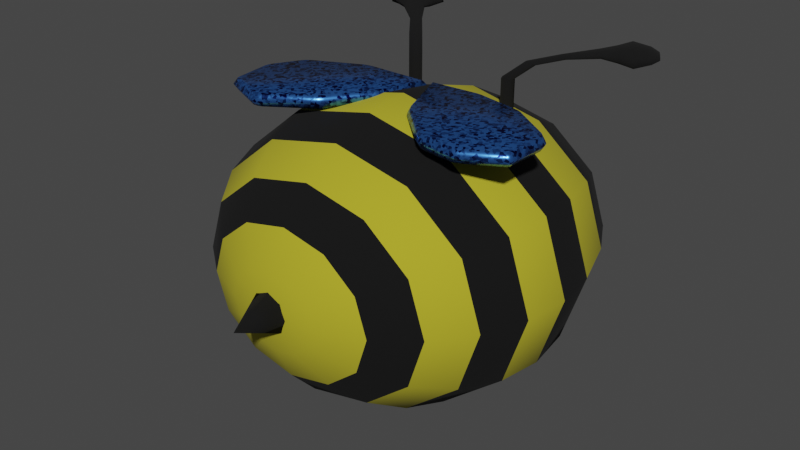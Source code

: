 # Source: Hector_the_Bee.blend  (saved by Blender 3.2.14; exported with 4.5.12 LTS)
import bpy
from mathutils import Matrix  # noqa: F401  (used for matrix-valued properties, if any)

bpy.ops.wm.read_factory_settings(use_empty=True)
scene = bpy.context.scene
scene.name = 'Scene'

# ---- collections
col_collection = bpy.data.collections.new('Collection'); scene.collection.children.link(col_collection)

# ---- materials (node trees are filled in below, after node groups)
mat_yellow = bpy.data.materials.new('Yellow')
mat_yellow.use_transparent_shadow = False
mat_black = bpy.data.materials.new('Black')
mat_black.use_transparent_shadow = False
mat_wings = bpy.data.materials.new('wings')
mat_wings.use_transparent_shadow = False

# ---- material node trees
mat_yellow.use_nodes = True; mat_yellow.node_tree.nodes.clear()
_N = mat_yellow.node_tree.nodes; _L = mat_yellow.node_tree.links
n0 = _N.new('ShaderNodeBsdfPrincipled'); n0.name = 'Principled BSDF'; n0.location = (10, 300)
n0.distribution = 'GGX'
n0.subsurface_method = 'RANDOM_WALK_SKIN'
n0.inputs[0].default_value = (0.4478, 0.3999, 0.01614, 1.0)
n0.inputs[2].default_value = 0.9636
n0.inputs[3].default_value = 1.45
n0.inputs[27].default_value = (0.0, 0.0, 0.0, 1.0)
n0.inputs[28].default_value = 1.0
n1 = _N.new('ShaderNodeOutputMaterial'); n1.name = 'Material Output'; n1.location = (300, 300)
_L.new(n0.outputs[0], n1.inputs[0])
n1.is_active_output = True
mat_black.use_nodes = True; mat_black.node_tree.nodes.clear()
_N = mat_black.node_tree.nodes; _L = mat_black.node_tree.links
n0 = _N.new('ShaderNodeBsdfPrincipled'); n0.name = 'Principled BSDF'; n0.location = (10, 300)
n0.distribution = 'GGX'
n0.subsurface_method = 'RANDOM_WALK_SKIN'
n0.inputs[0].default_value = (0.0, 0.0, 0.0, 1.0)
n0.inputs[2].default_value = 0.9636
n0.inputs[3].default_value = 1.45
n0.inputs[27].default_value = (0.0, 0.0, 0.0, 1.0)
n0.inputs[28].default_value = 1.0
n1 = _N.new('ShaderNodeOutputMaterial'); n1.name = 'Material Output'; n1.location = (300, 300)
_L.new(n0.outputs[0], n1.inputs[0])
n1.is_active_output = True
mat_wings.use_nodes = True; mat_wings.node_tree.nodes.clear()
_N = mat_wings.node_tree.nodes; _L = mat_wings.node_tree.links
n0 = _N.new('ShaderNodeBsdfPrincipled'); n0.name = 'Principled BSDF'; n0.location = (10, 300)
n0.distribution = 'GGX'
n0.subsurface_method = 'RANDOM_WALK_SKIN'
n0.inputs[1].default_value = 0.9091
n0.inputs[2].default_value = 0.2682
n0.inputs[3].default_value = 1.45
n0.inputs[27].default_value = (0.0, 0.0, 0.0, 1.0)
n0.inputs[28].default_value = 1.0
n1 = _N.new('ShaderNodeOutputMaterial'); n1.name = 'Material Output'; n1.location = (300, 300)
n2 = _N.new('ShaderNodeTexVoronoi'); n2.name = 'Voronoi Texture'; n2.location = (-565, 194)
n2.inputs[2].default_value = 83.0
n3 = _N.new('ShaderNodeMapping'); n3.name = 'Mapping'; n3.location = (-855, 213)
n3.width = 240
n4 = _N.new('ShaderNodeTexCoord'); n4.name = 'Texture Coordinate'; n4.location = (-1065, 196)
n5 = _N.new('ShaderNodeValToRGB'); n5.name = 'ColorRamp'; n5.location = (-318, 179)
while len(n5.color_ramp.elements) > 1: n5.color_ramp.elements.remove(n5.color_ramp.elements[-1])
n5.color_ramp.elements[0].position = 0.1955; n5.color_ramp.elements[0].color = (0.002353, 0.003941, 0.0893, 1.0)
_e = n5.color_ramp.elements.new(0.6136); _e.color = (0.07935, 0.3134, 1.0, 1.0)
_L.new(n0.outputs[0], n1.inputs[0])
_L.new(n3.outputs[0], n2.inputs[0])
_L.new(n4.outputs[3], n3.inputs[0])
_L.new(n2.outputs[1], n5.inputs[0])
_L.new(n5.outputs[0], n0.inputs[0])
n1.is_active_output = True

# ---- world
world_world = bpy.data.worlds.new('World'); scene.world = world_world
world_world.use_nodes = True; world_world.node_tree.nodes.clear()
_N = world_world.node_tree.nodes; _L = world_world.node_tree.links
n0 = _N.new('ShaderNodeOutputWorld'); n0.name = 'World Output'; n0.location = (300, 300)
n1 = _N.new('ShaderNodeBackground'); n1.name = 'Background'; n1.location = (10, 300)
n1.inputs[0].default_value = (0.05088, 0.05088, 0.05088, 1.0)
_L.new(n1.outputs[0], n0.inputs[0])
n0.is_active_output = True
world_world.color = (0.05088, 0.05088, 0.05088)
world_world.use_sun_shadow = False
world_world.sun_shadow_jitter_overblur = 0.0

# ---- meshes
me_sphere = bpy.data.meshes.new('Sphere')
me_sphere.from_pydata([(0.03204, -0.6088, 0.3141), (0.03204, -0.3271, 0.544), (0.03204, -0.1415, 0.6068), (0.03204, 0.05767, 0.6282), (0.03204, 0.2569, 0.6068), (0.03669, 0.4996, 0.5358), (0.05127, 0.801, 0.3141), (0.05127, 0.8779, 0.1626), (0.1316, -0.6857, 0.1408), (0.2244, -0.6088, 0.272), (0.3041, -0.4865, 0.3847), (0.3653, -0.3271, 0.4711), (0.4037, -0.1415, 0.5255), (0.4168, 0.05767, 0.544), (0.4037, 0.2569, 0.5255), (0.3649, 0.4996, 0.464), (0.3233, 0.6787, 0.3847), (0.2437, 0.801, 0.272), (0.1509, 0.8779, 0.1408), (0.2045, -0.6857, 0.08129), (0.3653, -0.6088, 0.157), (0.5033, -0.4865, 0.2221), (0.6092, -0.3271, 0.272), (0.6758, -0.1415, 0.3034), (0.6985, 0.05767, 0.3141), (0.6758, 0.2569, 0.3034), (0.6052, 0.4996, 0.2679), (0.5225, 0.6787, 0.2221), (0.3845, 0.801, 0.157), (0.2238, 0.8779, 0.08129), (0.2312, -0.6857, -8.526e-08), (0.4168, -0.6088, -7.254e-08), (0.5762, -0.4865, -6.719e-08), (0.6985, -0.3271, -6.023e-08), (0.7754, -0.1415, -5.211e-08), (0.8016, 0.05767, -6.213e-08), (0.7754, 0.2569, -3.47e-08), (0.6931, 0.4996, -2.467e-08), (0.5954, 0.6787, -1.9e-08), (0.4361, 0.801, -2.302e-08), (0.2504, 0.8779, -2.902e-08), (0.2045, -0.6857, -0.08129), (0.3653, -0.6088, -0.157), (0.5033, -0.4865, -0.2221), (0.6092, -0.3271, -0.272), (0.6758, -0.1415, -0.3034), (0.6985, 0.05767, -0.3141), (0.6758, 0.2569, -0.3034), (0.6052, 0.4996, -0.2679), (0.5225, 0.6787, -0.2221), (0.3845, 0.801, -0.157), (0.2238, 0.8779, -0.08129), (0.1316, -0.6857, -0.1408), (0.2244, -0.6088, -0.272), (0.3041, -0.4865, -0.3847), (0.3653, -0.3271, -0.4711), (0.4037, -0.1415, -0.5255), (0.4168, 0.05767, -0.544), (0.4037, 0.2569, -0.5255), (0.3649, 0.4996, -0.464), (0.3233, 0.6787, -0.3847), (0.2437, 0.801, -0.272), (0.1509, 0.8779, -0.1408), (0.03204, -0.6857, -0.1626), (0.03204, -0.6088, -0.3141), (0.03204, -0.4865, -0.4442), (0.03204, -0.3271, -0.544), (0.03204, -0.1415, -0.6068), (0.03204, 0.05767, -0.6282), (0.03204, 0.2569, -0.6068), (0.03669, 0.4996, -0.5358), (0.05127, 0.6787, -0.4442), (0.05127, 0.801, -0.3141), (0.05127, 0.8779, -0.1626), (-0.06755, -0.6857, -0.1408), (-0.1604, -0.6088, -0.272), (-0.24, -0.4865, -0.3847), (-0.3012, -0.3271, -0.4711), (-0.3396, -0.1415, -0.5255), (-0.3527, 0.05767, -0.544), (-0.3396, 0.2569, -0.5255), (-0.2915, 0.4996, -0.464), (-0.2208, 0.6787, -0.3847), (-0.1411, 0.801, -0.272), (-0.04832, 0.8779, -0.1408), (0.03204, -0.7119, -1.146e-07), (-0.1405, -0.6857, -0.08129), (-0.3012, -0.6088, -0.157), (-0.4392, -0.4865, -0.2221), (-0.5451, -0.3271, -0.272), (-0.6117, -0.1415, -0.3034), (-0.6344, 0.05767, -0.3141), (-0.6117, 0.2569, -0.3034), (-0.5318, 0.4996, -0.2679), (-0.42, 0.6787, -0.2221), (-0.282, 0.801, -0.157), (-0.1212, 0.8779, -0.08129), (-0.1671, -0.6857, -8.526e-08), (-0.3527, -0.6088, -8.19e-08), (-0.5121, -0.4865, -2.975e-08), (-0.6344, -0.3271, -4.15e-08), (-0.7113, -0.1415, -3.339e-08), (-0.7375, 0.05767, -4.341e-08), (-0.7113, 0.2569, -1.598e-08), (-0.6197, 0.4996, -8.698e-10), (-0.4929, 0.6787, 1.844e-08), (-0.3335, 0.801, 5.064e-09), (-0.1479, 0.8779, -1.03e-08), (-0.1405, -0.6857, 0.08129), (-0.3012, -0.6088, 0.157), (-0.4392, -0.4865, 0.2221), (-0.5451, -0.3271, 0.272), (-0.6117, -0.1415, 0.3034), (-0.6344, 0.05767, 0.3141), (-0.6117, 0.2569, 0.3034), (-0.5318, 0.4996, 0.2679), (-0.42, 0.6787, 0.2221), (-0.282, 0.801, 0.157), (-0.1212, 0.8779, 0.08129), (-0.06755, -0.6857, 0.1408), (-0.1604, -0.6088, 0.272), (-0.24, -0.4865, 0.3847), (-0.3012, -0.3271, 0.4711), (-0.3396, -0.1415, 0.5255), (-0.3527, 0.05767, 0.544), (-0.3396, 0.2569, 0.5255), (-0.2915, 0.4996, 0.464), (-0.2208, 0.6787, 0.3847), (-0.1411, 0.801, 0.272), (-0.04832, 0.8779, 0.1408), (0.05127, 0.9041, -1.927e-08), (0.03204, -0.6857, 0.1626), (0.03204, -0.4865, 0.4442), (0.05127, 0.6787, 0.4442)], [], [(2, 1, 11, 12), (130, 7, 18), (0, 131, 8, 9), (133, 5, 15, 16), (3, 2, 12, 13), (132, 0, 9, 10), (6, 133, 16, 17), (4, 3, 13, 14), (1, 132, 10, 11), (7, 6, 17, 18), (131, 85, 8), (5, 4, 14, 15), (10, 9, 20, 21), (17, 16, 27, 28), (14, 13, 24, 25), (11, 10, 21, 22), (18, 17, 28, 29), (8, 85, 19), (15, 14, 25, 26), (12, 11, 22, 23), (130, 18, 29), (9, 8, 19, 20), (16, 15, 26, 27), (13, 12, 23, 24), (130, 29, 40), (20, 19, 30, 31), (27, 26, 37, 38), (24, 23, 34, 35), (21, 20, 31, 32), (28, 27, 38, 39), (25, 24, 35, 36), (22, 21, 32, 33), (29, 28, 39, 40), (19, 85, 30), (26, 25, 36, 37), (23, 22, 33, 34), (33, 32, 43, 44), (40, 39, 50, 51), (30, 85, 41), (37, 36, 47, 48), (34, 33, 44, 45), (130, 40, 51), (31, 30, 41, 42), (38, 37, 48, 49), (35, 34, 45, 46), (32, 31, 42, 43), (39, 38, 49, 50), (36, 35, 46, 47), (43, 42, 53, 54), (50, 49, 60, 61), (47, 46, 57, 58), (44, 43, 54, 55), (51, 50, 61, 62), (41, 85, 52), (48, 47, 58, 59), (45, 44, 55, 56), (130, 51, 62), (42, 41, 52, 53), (49, 48, 59, 60), (46, 45, 56, 57), (56, 55, 66, 67), (130, 62, 73), (53, 52, 63, 64), (60, 59, 70, 71), (57, 56, 67, 68), (54, 53, 64, 65), (61, 60, 71, 72), (58, 57, 68, 69), (55, 54, 65, 66), (62, 61, 72, 73), (52, 85, 63), (59, 58, 69, 70), (66, 65, 76, 77), (73, 72, 83, 84), (63, 85, 74), (70, 69, 80, 81), (67, 66, 77, 78), (130, 73, 84), (64, 63, 74, 75), (71, 70, 81, 82), (68, 67, 78, 79), (65, 64, 75, 76), (72, 71, 82, 83), (69, 68, 79, 80), (79, 78, 90, 91), (76, 75, 87, 88), (83, 82, 94, 95), (80, 79, 91, 92), (77, 76, 88, 89), (84, 83, 95, 96), (74, 85, 86), (81, 80, 92, 93), (78, 77, 89, 90), (130, 84, 96), (75, 74, 86, 87), (82, 81, 93, 94), (90, 89, 100, 101), (130, 96, 107), (87, 86, 97, 98), (94, 93, 104, 105), (91, 90, 101, 102), (88, 87, 98, 99), (95, 94, 105, 106), (92, 91, 102, 103), (89, 88, 99, 100), (96, 95, 106, 107), (86, 85, 97), (93, 92, 103, 104), (103, 102, 113, 114), (100, 99, 110, 111), (107, 106, 117, 118), (97, 85, 108), (104, 103, 114, 115), (101, 100, 111, 112), (130, 107, 118), (98, 97, 108, 109), (105, 104, 115, 116), (102, 101, 112, 113), (99, 98, 109, 110), (106, 105, 116, 117), (113, 112, 123, 124), (110, 109, 120, 121), (117, 116, 127, 128), (114, 113, 124, 125), (111, 110, 121, 122), (118, 117, 128, 129), (108, 85, 119), (115, 114, 125, 126), (112, 111, 122, 123), (130, 118, 129), (109, 108, 119, 120), (116, 115, 126, 127), (126, 125, 4, 5), (123, 122, 1, 2), (130, 129, 7), (120, 119, 131, 0), (127, 126, 5, 133), (124, 123, 2, 3), (121, 120, 0, 132), (128, 127, 133, 6), (125, 124, 3, 4), (122, 121, 132, 1), (129, 128, 6, 7), (119, 85, 131)])
me_sphere.polygons.foreach_set('use_smooth', [True] * 144)
me_sphere.polygons.foreach_set('material_index', [1, 0, 0, 1, 0, 1, 0, 1, 0, 0, 0, 0, 1, 0, 1, 0, 0, 0, 0, 1, 0, 0, 1, 0, 0, 0, 1, 0, 1, 0, 1, 0, 0, 0, 0, 1, 0, 0, 0, 0, 1, 0, 0, 1, 0, 1, 0, 1, 1, 0, 1, 0, 0, 0, 0, 1, 0, 0, 1, 0, 1, 0, 0, 1, 0, 1, 0, 1, 0, 0, 0, 0, 0, 0, 0, 0, 1, 0, 0, 1, 0, 1, 0, 1, 0, 1, 0, 1, 0, 0, 0, 0, 1, 0, 0, 1, 1, 0, 0, 1, 0, 1, 0, 1, 0, 0, 0, 0, 1, 0, 0, 0, 0, 1, 0, 0, 1, 0, 1, 0, 0, 1, 0, 1, 0, 0, 0, 0, 1, 0, 0, 1, 0, 1, 0, 0, 1, 0, 1, 0, 1, 0, 0, 0])
_uv = me_sphere.uv_layers.new(name='UVMap')
_uv.uv.foreach_set('vector', [0.75, 0.5833, 0.75, 0.6667, 0.6667, 0.6667, 0.6667, 0.5833, 0.7083, 0.0, 0.75, 0.08333, 0.6667, 0.08333, 0.75, 0.8333, 0.75, 0.9167, 0.6667, 0.9167, 0.6667, 0.8333, 0.75, 0.25, 0.75, 0.3132, 0.6667, 0.3132, 0.6667, 0.25, 0.75, 0.5, 0.75, 0.5833, 0.6667, 0.5833, 0.6667, 0.5, 0.75, 0.75, 0.75, 0.8333, 0.6667, 0.8333, 0.6667, 0.75, 0.75, 0.1667, 0.75, 0.25, 0.6667, 0.25, 0.6667, 0.1667, 0.75, 0.4167, 0.75, 0.5, 0.6667, 0.5, 0.6667, 0.4167, 0.75, 0.6667, 0.75, 0.75, 0.6667, 0.75, 0.6667, 0.6667, 0.75, 0.08333, 0.75, 0.1667, 0.6667, 0.1667, 0.6667, 0.08333, 0.75, 0.9167, 0.7083, 1.0, 0.6667, 0.9167, 0.75, 0.3132, 0.75, 0.4167, 0.6667, 0.4167, 0.6667, 0.3132, 0.6667, 0.75, 0.6667, 0.8333, 0.5833, 0.8333, 0.5833, 0.75, 0.6667, 0.1667, 0.6667, 0.25, 0.5833, 0.25, 0.5833, 0.1667, 0.6667, 0.4167, 0.6667, 0.5, 0.5833, 0.5, 0.5833, 0.4167, 0.6667, 0.6667, 0.6667, 0.75, 0.5833, 0.75, 0.5833, 0.6667, 0.6667, 0.08333, 0.6667, 0.1667, 0.5833, 0.1667, 0.5833, 0.08333, 0.6667, 0.9167, 0.625, 1.0, 0.5833, 0.9167, 0.6667, 0.3132, 0.6667, 0.4167, 0.5833, 0.4167, 0.5833, 0.3132, 0.6667, 0.5833, 0.6667, 0.6667, 0.5833, 0.6667, 0.5833, 0.5833, 0.625, 0.0, 0.6667, 0.08333, 0.5833, 0.08333, 0.6667, 0.8333, 0.6667, 0.9167, 0.5833, 0.9167, 0.5833, 0.8333, 0.6667, 0.25, 0.6667, 0.3132, 0.5833, 0.3132, 0.5833, 0.25, 0.6667, 0.5, 0.6667, 0.5833, 0.5833, 0.5833, 0.5833, 0.5, 0.5417, 0.0, 0.5833, 0.08333, 0.5, 0.08333, 0.5833, 0.8333, 0.5833, 0.9167, 0.5, 0.9167, 0.5, 0.8333, 0.5833, 0.25, 0.5833, 0.3132, 0.5, 0.3132, 0.5, 0.25, 0.5833, 0.5, 0.5833, 0.5833, 0.5, 0.5833, 0.5, 0.5, 0.5833, 0.75, 0.5833, 0.8333, 0.5, 0.8333, 0.5, 0.75, 0.5833, 0.1667, 0.5833, 0.25, 0.5, 0.25, 0.5, 0.1667, 0.5833, 0.4167, 0.5833, 0.5, 0.5, 0.5, 0.5, 0.4167, 0.5833, 0.6667, 0.5833, 0.75, 0.5, 0.75, 0.5, 0.6667, 0.5833, 0.08333, 0.5833, 0.1667, 0.5, 0.1667, 0.5, 0.08333, 0.5833, 0.9167, 0.5417, 1.0, 0.5, 0.9167, 0.5833, 0.3132, 0.5833, 0.4167, 0.5, 0.4167, 0.5, 0.3132, 0.5833, 0.5833, 0.5833, 0.6667, 0.5, 0.6667, 0.5, 0.5833, 0.5, 0.6667, 0.5, 0.75, 0.4167, 0.75, 0.4167, 0.6667, 0.5, 0.08333, 0.5, 0.1667, 0.4167, 0.1667, 0.4167, 0.08333, 0.5, 0.9167, 0.4583, 1.0, 0.4167, 0.9167, 0.5, 0.3132, 0.5, 0.4167, 0.4167, 0.4167, 0.4167, 0.3132, 0.5, 0.5833, 0.5, 0.6667, 0.4167, 0.6667, 0.4167, 0.5833, 0.4583, 0.0, 0.5, 0.08333, 0.4167, 0.08333, 0.5, 0.8333, 0.5, 0.9167, 0.4167, 0.9167, 0.4167, 0.8333, 0.5, 0.25, 0.5, 0.3132, 0.4167, 0.3132, 0.4167, 0.25, 0.5, 0.5, 0.5, 0.5833, 0.4167, 0.5833, 0.4167, 0.5, 0.5, 0.75, 0.5, 0.8333, 0.4167, 0.8333, 0.4167, 0.75, 0.5, 0.1667, 0.5, 0.25, 0.4167, 0.25, 0.4167, 0.1667, 0.5, 0.4167, 0.5, 0.5, 0.4167, 0.5, 0.4167, 0.4167, 0.4167, 0.75, 0.4167, 0.8333, 0.3333, 0.8333, 0.3333, 0.75, 0.4167, 0.1667, 0.4167, 0.25, 0.3333, 0.25, 0.3333, 0.1667, 0.4167, 0.4167, 0.4167, 0.5, 0.3333, 0.5, 0.3333, 0.4167, 0.4167, 0.6667, 0.4167, 0.75, 0.3333, 0.75, 0.3333, 0.6667, 0.4167, 0.08333, 0.4167, 0.1667, 0.3333, 0.1667, 0.3333, 0.08333, 0.4167, 0.9167, 0.375, 1.0, 0.3333, 0.9167, 0.4167, 0.3132, 0.4167, 0.4167, 0.3333, 0.4167, 0.3333, 0.3132, 0.4167, 0.5833, 0.4167, 0.6667, 0.3333, 0.6667, 0.3333, 0.5833, 0.375, 0.0, 0.4167, 0.08333, 0.3333, 0.08333, 0.4167, 0.8333, 0.4167, 0.9167, 0.3333, 0.9167, 0.3333, 0.8333, 0.4167, 0.25, 0.4167, 0.3132, 0.3333, 0.3132, 0.3333, 0.25, 0.4167, 0.5, 0.4167, 0.5833, 0.3333, 0.5833, 0.3333, 0.5, 0.3333, 0.5833, 0.3333, 0.6667, 0.25, 0.6667, 0.25, 0.5833, 0.2917, 0.0, 0.3333, 0.08333, 0.25, 0.08333, 0.3333, 0.8333, 0.3333, 0.9167, 0.25, 0.9167, 0.25, 0.8333, 0.3333, 0.25, 0.3333, 0.3132, 0.25, 0.3132, 0.25, 0.25, 0.3333, 0.5, 0.3333, 0.5833, 0.25, 0.5833, 0.25, 0.5, 0.3333, 0.75, 0.3333, 0.8333, 0.25, 0.8333, 0.25, 0.75, 0.3333, 0.1667, 0.3333, 0.25, 0.25, 0.25, 0.25, 0.1667, 0.3333, 0.4167, 0.3333, 0.5, 0.25, 0.5, 0.25, 0.4167, 0.3333, 0.6667, 0.3333, 0.75, 0.25, 0.75, 0.25, 0.6667, 0.3333, 0.08333, 0.3333, 0.1667, 0.25, 0.1667, 0.25, 0.08333, 0.3333, 0.9167, 0.2917, 1.0, 0.25, 0.9167, 0.3333, 0.3132, 0.3333, 0.4167, 0.25, 0.4167, 0.25, 0.3132, 0.25, 0.6667, 0.25, 0.75, 0.1667, 0.75, 0.1667, 0.6667, 0.25, 0.08333, 0.25, 0.1667, 0.1667, 0.1667, 0.1667, 0.08333, 0.25, 0.9167, 0.2083, 1.0, 0.1667, 0.9167, 0.25, 0.3132, 0.25, 0.4167, 0.1667, 0.4167, 0.1667, 0.3132, 0.25, 0.5833, 0.25, 0.6667, 0.1667, 0.6667, 0.1667, 0.5833, 0.2083, 0.0, 0.25, 0.08333, 0.1667, 0.08333, 0.25, 0.8333, 0.25, 0.9167, 0.1667, 0.9167, 0.1667, 0.8333, 0.25, 0.25, 0.25, 0.3132, 0.1667, 0.3132, 0.1667, 0.25, 0.25, 0.5, 0.25, 0.5833, 0.1667, 0.5833, 0.1667, 0.5, 0.25, 0.75, 0.25, 0.8333, 0.1667, 0.8333, 0.1667, 0.75, 0.25, 0.1667, 0.25, 0.25, 0.1667, 0.25, 0.1667, 0.1667, 0.25, 0.4167, 0.25, 0.5, 0.1667, 0.5, 0.1667, 0.4167, 0.1667, 0.5, 0.1667, 0.5833, 0.08333, 0.5833, 0.08333, 0.5, 0.1667, 0.75, 0.1667, 0.8333, 0.08333, 0.8333, 0.08333, 0.75, 0.1667, 0.1667, 0.1667, 0.25, 0.08333, 0.25, 0.08333, 0.1667, 0.1667, 0.4167, 0.1667, 0.5, 0.08333, 0.5, 0.08333, 0.4167, 0.1667, 0.6667, 0.1667, 0.75, 0.08333, 0.75, 0.08333, 0.6667, 0.1667, 0.08333, 0.1667, 0.1667, 0.08333, 0.1667, 0.08333, 0.08333, 0.1667, 0.9167, 0.125, 1.0, 0.08333, 0.9167, 0.1667, 0.3132, 0.1667, 0.4167, 0.08333, 0.4167, 0.08333, 0.3132, 0.1667, 0.5833, 0.1667, 0.6667, 0.08333, 0.6667, 0.08333, 0.5833, 0.125, 0.0, 0.1667, 0.08333, 0.08333, 0.08333, 0.1667, 0.8333, 0.1667, 0.9167, 0.08333, 0.9167, 0.08333, 0.8333, 0.1667, 0.25, 0.1667, 0.3132, 0.08333, 0.3132, 0.08333, 0.25, 0.08333, 0.5833, 0.08333, 0.6667, 2.98e-08, 0.6667, 2.98e-08, 0.5833, 0.04167, 0.0, 0.08333, 0.08333, 8.941e-08, 0.08333, 0.08333, 0.8333, 0.08333, 0.9167, 8.941e-08, 0.9167, 2.98e-08, 0.8333, 0.08333, 0.25, 0.08333, 0.3132, 2.259e-08, 0.3132, 0.0, 0.25, 0.08333, 0.5, 0.08333, 0.5833, 2.98e-08, 0.5833, 2.98e-08, 0.5, 0.08333, 0.75, 0.08333, 0.8333, 2.98e-08, 0.8333, 0.0, 0.75, 0.08333, 0.1667, 0.08333, 0.25, 0.0, 0.25, 2.98e-08, 0.1667, 0.08333, 0.4167, 0.08333, 0.5, 2.98e-08, 0.5, 2.98e-08, 0.4167, 0.08333, 0.6667, 0.08333, 0.75, 0.0, 0.75, 2.98e-08, 0.6667, 0.08333, 0.08333, 0.08333, 0.1667, 2.98e-08, 0.1667, 8.941e-08, 0.08333, 0.08333, 0.9167, 0.04167, 1.0, 8.941e-08, 0.9167, 0.08333, 0.3132, 0.08333, 0.4167, 2.98e-08, 0.4167, 2.259e-08, 0.3132, 1.0, 0.4167, 1.0, 0.5, 0.9167, 0.5, 0.9167, 0.4167, 1.0, 0.6667, 1.0, 0.75, 0.9167, 0.75, 0.9167, 0.6667, 1.0, 0.08333, 1.0, 0.1667, 0.9167, 0.1667, 0.9167, 0.08333, 1.0, 0.9167, 0.9583, 1.0, 0.9167, 0.9167, 1.0, 0.3132, 1.0, 0.4167, 0.9167, 0.4167, 0.9167, 0.3132, 1.0, 0.5833, 1.0, 0.6667, 0.9167, 0.6667, 0.9167, 0.5833, 0.9583, 0.0, 1.0, 0.08333, 0.9167, 0.08333, 1.0, 0.8333, 1.0, 0.9167, 0.9167, 0.9167, 0.9167, 0.8333, 1.0, 0.25, 1.0, 0.3132, 0.9167, 0.3132, 0.9167, 0.25, 1.0, 0.5, 1.0, 0.5833, 0.9167, 0.5833, 0.9167, 0.5, 1.0, 0.75, 1.0, 0.8333, 0.9167, 0.8333, 0.9167, 0.75, 1.0, 0.1667, 1.0, 0.25, 0.9167, 0.25, 0.9167, 0.1667, 0.9167, 0.5, 0.9167, 0.5833, 0.8333, 0.5833, 0.8333, 0.5, 0.9167, 0.75, 0.9167, 0.8333, 0.8333, 0.8333, 0.8333, 0.75, 0.9167, 0.1667, 0.9167, 0.25, 0.8333, 0.25, 0.8333, 0.1667, 0.9167, 0.4167, 0.9167, 0.5, 0.8333, 0.5, 0.8333, 0.4167, 0.9167, 0.6667, 0.9167, 0.75, 0.8333, 0.75, 0.8333, 0.6667, 0.9167, 0.08333, 0.9167, 0.1667, 0.8333, 0.1667, 0.8333, 0.08333, 0.9167, 0.9167, 0.875, 1.0, 0.8333, 0.9167, 0.9167, 0.3132, 0.9167, 0.4167, 0.8333, 0.4167, 0.8333, 0.3132, 0.9167, 0.5833, 0.9167, 0.6667, 0.8333, 0.6667, 0.8333, 0.5833, 0.875, 0.0, 0.9167, 0.08333, 0.8333, 0.08333, 0.9167, 0.8333, 0.9167, 0.9167, 0.8333, 0.9167, 0.8333, 0.8333, 0.9167, 0.25, 0.9167, 0.3132, 0.8333, 0.3132, 0.8333, 0.25, 0.8333, 0.3132, 0.8333, 0.4167, 0.75, 0.4167, 0.75, 0.3132, 0.8333, 0.5833, 0.8333, 0.6667, 0.75, 0.6667, 0.75, 0.5833, 0.7917, 0.0, 0.8333, 0.08333, 0.75, 0.08333, 0.8333, 0.8333, 0.8333, 0.9167, 0.75, 0.9167, 0.75, 0.8333, 0.8333, 0.25, 0.8333, 0.3132, 0.75, 0.3132, 0.75, 0.25, 0.8333, 0.5, 0.8333, 0.5833, 0.75, 0.5833, 0.75, 0.5, 0.8333, 0.75, 0.8333, 0.8333, 0.75, 0.8333, 0.75, 0.75, 0.8333, 0.1667, 0.8333, 0.25, 0.75, 0.25, 0.75, 0.1667, 0.8333, 0.4167, 0.8333, 0.5, 0.75, 0.5, 0.75, 0.4167, 0.8333, 0.6667, 0.8333, 0.75, 0.75, 0.75, 0.75, 0.6667, 0.8333, 0.08333, 0.8333, 0.1667, 0.75, 0.1667, 0.75, 0.08333, 0.8333, 0.9167, 0.7917, 1.0, 0.75, 0.9167])
me_sphere.materials.append(mat_yellow)
me_sphere.materials.append(mat_black)
me_sphere.update()
me_cone = bpy.data.meshes.new('Cone')
me_cone.from_pydata([(0.02683, -0.6974, 0.08659), (0.08806, -0.6974, 0.06123), (0.1134, -0.6974, 0.0), (0.08806, -0.6974, -0.06123), (0.02683, -0.6974, -0.08659), (-0.03441, -0.6974, -0.06123), (-0.05977, -0.6974, 4.818e-09), (-0.03441, -0.6974, 0.06123), (0.02683, -0.8706, -3.785e-09)], [], [(0, 8, 1), (1, 8, 2), (2, 8, 3), (3, 8, 4), (4, 8, 5), (5, 8, 6), (0, 1, 2, 3, 4, 5, 6, 7), (6, 8, 7), (7, 8, 0)])
me_cone.polygons.foreach_set('use_smooth', [True] * 9)
_uv = me_cone.uv_layers.new(name='UVMap')
_uv.uv.foreach_set('vector', [0.25, 0.49, 0.25, 0.25, 0.4197, 0.4197, 0.4197, 0.4197, 0.25, 0.25, 0.49, 0.25, 0.49, 0.25, 0.25, 0.25, 0.4197, 0.08029, 0.4197, 0.08029, 0.25, 0.25, 0.25, 0.01, 0.25, 0.01, 0.25, 0.25, 0.08029, 0.08029, 0.08029, 0.08029, 0.25, 0.25, 0.01, 0.25, 0.75, 0.49, 0.9197, 0.4197, 0.99, 0.25, 0.9197, 0.08029, 0.75, 0.01, 0.5803, 0.08029, 0.51, 0.25, 0.5803, 0.4197, 0.01, 0.25, 0.25, 0.25, 0.08029, 0.4197, 0.08029, 0.4197, 0.25, 0.25, 0.25, 0.49])
me_cone.materials.append(mat_black)
me_cone.update()
me_sphere_002 = bpy.data.meshes.new('Sphere.002')
me_sphere_002.from_pydata([(0.2245, 0.7851, 0.3064), (0.2245, 0.7915, 0.2796), (0.2245, 0.7846, 0.2624), (0.2403, 0.7745, 0.3196), (0.252, 0.773, 0.3025), (0.2562, 0.7633, 0.2889), (0.2403, 0.7532, 0.3461), (0.252, 0.7362, 0.3484), (0.2562, 0.7208, 0.3418), (0.2245, 0.7425, 0.3593), (0.2245, 0.7178, 0.3713), (0.2245, 0.6995, 0.3683), (0.2245, 0.7672, 0.3356), (0.2086, 0.7532, 0.3461), (0.197, 0.7362, 0.3484), (0.1927, 0.7208, 0.3418), (0.2086, 0.7745, 0.3196), (0.197, 0.773, 0.3025), (0.1927, 0.7633, 0.2889), (-0.1759, 0.778, 0.3017), (-0.1759, 0.7837, 0.2748), (-0.1759, 0.7763, 0.2578), (-0.16, 0.7677, 0.3152), (-0.1484, 0.7658, 0.2982), (-0.1441, 0.7558, 0.2848), (-0.16, 0.7471, 0.3423), (-0.1484, 0.7302, 0.345), (-0.1441, 0.7146, 0.3389), (-0.1759, 0.7368, 0.3558), (-0.1759, 0.7124, 0.3684), (-0.1759, 0.694, 0.3659), (-0.1759, 0.7608, 0.3314), (-0.1917, 0.7471, 0.3423), (-0.2034, 0.7302, 0.345), (-0.2076, 0.7146, 0.3389), (-0.1917, 0.7677, 0.3152), (-0.2034, 0.7658, 0.2982), (-0.2076, 0.7558, 0.2848)], [], [(2, 1, 4, 5), (0, 12, 3), (1, 0, 3, 4), (5, 4, 7, 8), (3, 12, 6), (4, 3, 6, 7), (6, 12, 9), (7, 6, 9, 10), (8, 7, 10, 11), (10, 9, 13, 14), (11, 10, 14, 15), (9, 12, 13), (14, 13, 16, 17), (15, 14, 17, 18), (13, 12, 16), (17, 16, 0, 1), (18, 17, 1, 2), (16, 12, 0), (21, 20, 23, 24), (19, 31, 22), (20, 19, 22, 23), (24, 23, 26, 27), (22, 31, 25), (23, 22, 25, 26), (25, 31, 28), (26, 25, 28, 29), (27, 26, 29, 30), (29, 28, 32, 33), (30, 29, 33, 34), (28, 31, 32), (33, 32, 35, 36), (34, 33, 36, 37), (32, 31, 35), (36, 35, 19, 20), (37, 36, 20, 21), (35, 31, 19)])
me_sphere_002.polygons.foreach_set('use_smooth', [True] * 36)
_uv = me_sphere_002.uv_layers.new(name='UVMap')
_uv.uv.foreach_set('vector', [0.6667, 0.5, 0.6667, 0.6667, 0.5, 0.6667, 0.5, 0.5, 0.6667, 0.8333, 0.5833, 1.0, 0.5, 0.8333, 0.6667, 0.6667, 0.6667, 0.8333, 0.5, 0.8333, 0.5, 0.6667, 0.5, 0.5, 0.5, 0.6667, 0.3333, 0.6667, 0.3333, 0.5, 0.5, 0.8333, 0.4167, 1.0, 0.3333, 0.8333, 0.5, 0.6667, 0.5, 0.8333, 0.3333, 0.8333, 0.3333, 0.6667, 0.3333, 0.8333, 0.25, 1.0, 0.1667, 0.8333, 0.3333, 0.6667, 0.3333, 0.8333, 0.1667, 0.8333, 0.1667, 0.6667, 0.3333, 0.5, 0.3333, 0.6667, 0.1667, 0.6667, 0.1667, 0.5, 0.1667, 0.6667, 0.1667, 0.8333, 2.98e-08, 0.8333, 0.0, 0.6667, 0.1667, 0.5, 0.1667, 0.6667, 0.0, 0.6667, 0.0, 0.5, 0.1667, 0.8333, 0.08333, 1.0, 2.98e-08, 0.8333, 1.0, 0.6667, 1.0, 0.8333, 0.8333, 0.8333, 0.8333, 0.6667, 1.0, 0.5, 1.0, 0.6667, 0.8333, 0.6667, 0.8333, 0.5, 1.0, 0.8333, 0.9167, 1.0, 0.8333, 0.8333, 0.8333, 0.6667, 0.8333, 0.8333, 0.6667, 0.8333, 0.6667, 0.6667, 0.8333, 0.5, 0.8333, 0.6667, 0.6667, 0.6667, 0.6667, 0.5, 0.8333, 0.8333, 0.75, 1.0, 0.6667, 0.8333, 0.6667, 0.5, 0.6667, 0.6667, 0.5, 0.6667, 0.5, 0.5, 0.6667, 0.8333, 0.5833, 1.0, 0.5, 0.8333, 0.6667, 0.6667, 0.6667, 0.8333, 0.5, 0.8333, 0.5, 0.6667, 0.5, 0.5, 0.5, 0.6667, 0.3333, 0.6667, 0.3333, 0.5, 0.5, 0.8333, 0.4167, 1.0, 0.3333, 0.8333, 0.5, 0.6667, 0.5, 0.8333, 0.3333, 0.8333, 0.3333, 0.6667, 0.3333, 0.8333, 0.25, 1.0, 0.1667, 0.8333, 0.3333, 0.6667, 0.3333, 0.8333, 0.1667, 0.8333, 0.1667, 0.6667, 0.3333, 0.5, 0.3333, 0.6667, 0.1667, 0.6667, 0.1667, 0.5, 0.1667, 0.6667, 0.1667, 0.8333, 2.98e-08, 0.8333, 0.0, 0.6667, 0.1667, 0.5, 0.1667, 0.6667, 0.0, 0.6667, 0.0, 0.5, 0.1667, 0.8333, 0.08333, 1.0, 2.98e-08, 0.8333, 1.0, 0.6667, 1.0, 0.8333, 0.8333, 0.8333, 0.8333, 0.6667, 1.0, 0.5, 1.0, 0.6667, 0.8333, 0.6667, 0.8333, 0.5, 1.0, 0.8333, 0.9167, 1.0, 0.8333, 0.8333, 0.8333, 0.6667, 0.8333, 0.8333, 0.6667, 0.8333, 0.6667, 0.6667, 0.8333, 0.5, 0.8333, 0.6667, 0.6667, 0.6667, 0.6667, 0.5, 0.8333, 0.8333, 0.75, 1.0, 0.6667, 0.8333])
me_sphere_002.materials.append(mat_black)
me_sphere_002.update()
me_circle_002 = bpy.data.meshes.new('Circle.002')
me_circle_002.from_pydata([(-0.4189, -0.285, 0.5666), (-0.2105, -0.1542, 0.5666), (-0.01558, 0.2316, 0.5666), (-0.624, -0.02418, 0.5666), (-0.6024, -0.2118, 0.5666), (-0.5455, 0.1164, 0.5668), (-0.3046, 0.2317, 0.5666), (-0.08659, 0.02607, 0.5666), (-0.4231, -0.3023, 0.593), (-0.202, -0.1631, 0.593), (0.004849, 0.2462, 0.593), (-0.6407, -0.02506, 0.593), (-0.6177, -0.2241, 0.593), (-0.5573, 0.1242, 0.5932), (-0.3018, 0.2466, 0.593), (-0.07039, 0.02817, 0.593), (-0.4189, -0.285, 0.6193), (-0.2105, -0.1542, 0.6193), (-0.01558, 0.2316, 0.6193), (-0.624, -0.02418, 0.6193), (-0.6024, -0.2118, 0.6193), (-0.5455, 0.1164, 0.6196), (-0.3046, 0.2317, 0.6193), (-0.08659, 0.02607, 0.6193), (-0.5229, 0.133, 0.5666), (-0.5332, 0.1416, 0.593), (-0.5229, 0.133, 0.6193), (-0.5626, 0.09456, 0.5666), (-0.5753, 0.1008, 0.593), (-0.5626, 0.09456, 0.6193), (-0.3235, 0.2277, 0.5666), (-0.3218, 0.242, 0.593), (-0.3235, 0.2277, 0.6193), (-0.2857, 0.2357, 0.5666), (-0.2816, 0.2505, 0.593), (-0.2857, 0.2357, 0.6193), (-0.62, -0.009392, 0.5666), (-0.6362, -0.009432, 0.593), (-0.62, -0.009392, 0.6193), (-0.6257, -0.039, 0.5666), (-0.6423, -0.04084, 0.593), (-0.6257, -0.039, 0.6193), (-0.6064, -0.1982, 0.5666), (-0.6218, -0.2097, 0.593), (-0.6064, -0.1982, 0.6193), (-0.5889, -0.2183, 0.5666), (-0.6032, -0.231, 0.593), (-0.5889, -0.2183, 0.6193), (-0.4394, -0.2852, 0.5666), (-0.4447, -0.302, 0.593), (-0.4394, -0.2852, 0.6193), (-0.3986, -0.2788, 0.5666), (-0.4014, -0.2951, 0.593), (-0.3986, -0.2788, 0.6193), (-0.2221, -0.1637, 0.5666), (-0.2142, -0.1731, 0.593), (-0.2221, -0.1637, 0.6193), (-0.2324, -0.1704, 0.5666), (-0.2251, -0.1802, 0.593), (-0.2324, -0.1704, 0.6193), (-0.2421, -0.1767, 0.5666), (-0.2354, -0.1869, 0.593), (-0.2421, -0.1767, 0.6193), (-0.199, -0.139, 0.5666), (-0.1897, -0.1469, 0.593), (-0.199, -0.139, 0.6193), (-0.09396, 0.01334, 0.5666), (-0.07828, 0.01468, 0.593), (-0.09396, 0.01334, 0.6193), (-0.08009, 0.04138, 0.5666), (-0.06357, 0.04442, 0.593), (-0.08009, 0.04138, 0.6193), (0.665, 0.04897, 0.5711), (0.4661, 0.1938, 0.5711), (0.0355, 0.2314, 0.5711), (0.4991, -0.2384, 0.5711), (0.6652, -0.1486, 0.5711), (0.3394, -0.2177, 0.5714), (0.1428, -0.037, 0.5711), (0.2527, 0.2418, 0.5711), (0.6826, 0.05153, 0.5975), (0.4712, 0.2051, 0.5975), (0.01438, 0.2449, 0.5975), (0.5061, -0.2536, 0.5975), (0.6823, -0.1582, 0.5975), (0.3365, -0.2316, 0.5978), (0.128, -0.03991, 0.5975), (0.2447, 0.2561, 0.5975), (0.665, 0.04897, 0.6239), (0.4661, 0.1938, 0.6239), (0.0355, 0.2314, 0.6239), (0.4991, -0.2384, 0.6239), (0.6652, -0.1486, 0.6239), (0.3394, -0.2177, 0.6241), (0.1428, -0.037, 0.6239), (0.2527, 0.2418, 0.6239), (0.3156, -0.203, 0.5711), (0.3114, -0.2158, 0.5975), (0.3156, -0.203, 0.6239), (0.366, -0.2255, 0.5711), (0.3649, -0.2396, 0.5975), (0.366, -0.2255, 0.6239), (0.1536, -0.05304, 0.5711), (0.1396, -0.05675, 0.5975), (0.1536, -0.05304, 0.6239), (0.1321, -0.0209, 0.5711), (0.1168, -0.02265, 0.5975), (0.1321, -0.0209, 0.6239), (0.4839, -0.2401, 0.5711), (0.4899, -0.2552, 0.5975), (0.4839, -0.2401, 0.6239), (0.5135, -0.2345, 0.5711), (0.5214, -0.2492, 0.5975), (0.5135, -0.2345, 0.6239), (0.6541, -0.1574, 0.5711), (0.6705, -0.1674, 0.5975), (0.6541, -0.1574, 0.6239), (0.6662, -0.1336, 0.5711), (0.6834, -0.1422, 0.5975), (0.6662, -0.1336, 0.6239), (0.6728, 0.03002, 0.5711), (0.6903, 0.03136, 0.5975), (0.6728, 0.03002, 0.6239), (0.6517, 0.06546, 0.5711), (0.6679, 0.06895, 0.5975), (0.6517, 0.06546, 0.6239), (0.4792, 0.1866, 0.5711), (0.485, 0.1974, 0.5975), (0.4792, 0.1866, 0.6239), (0.4893, 0.1795, 0.5711), (0.4957, 0.1899, 0.5975), (0.4893, 0.1795, 0.6239), (0.4988, 0.1729, 0.5711), (0.5057, 0.1829, 0.5975), (0.4988, 0.1729, 0.6239), (0.4477, 0.1988, 0.5711), (0.4516, 0.2104, 0.5975), (0.4477, 0.1988, 0.6239), (0.2672, 0.2397, 0.5711), (0.2602, 0.2538, 0.5975), (0.2672, 0.2397, 0.6239), (0.2361, 0.2422, 0.5711), (0.2271, 0.2564, 0.5975), (0.2361, 0.2422, 0.6239)], [], [(1, 54, 57, 60, 51, 0, 48, 45, 4, 42, 39, 3, 36, 27, 5, 24, 30, 6, 33, 2, 69, 7, 66, 63), (25, 13, 21, 26), (42, 4, 12, 43), (66, 7, 15, 67), (24, 5, 13, 25), (48, 0, 8, 49), (33, 6, 14, 34), (54, 1, 9, 55), (69, 2, 10, 70), (36, 3, 11, 37), (17, 65, 68, 23, 71, 18, 35, 22, 32, 26, 21, 29, 38, 19, 41, 44, 20, 47, 50, 16, 53, 62, 59, 56), (49, 8, 16, 50), (34, 14, 22, 35), (55, 9, 17, 56), (70, 10, 18, 71), (37, 11, 19, 38), (43, 12, 20, 44), (67, 15, 23, 68), (30, 24, 25, 31), (31, 25, 26, 32), (13, 28, 29, 21), (5, 27, 28, 13), (14, 31, 32, 22), (6, 30, 31, 14), (10, 34, 35, 18), (2, 33, 34, 10), (28, 37, 38, 29), (27, 36, 37, 28), (11, 40, 41, 19), (3, 39, 40, 11), (40, 43, 44, 41), (39, 42, 43, 40), (12, 46, 47, 20), (4, 45, 46, 12), (46, 49, 50, 47), (45, 48, 49, 46), (8, 52, 53, 16), (0, 51, 52, 8), (58, 55, 56, 59), (57, 54, 55, 58), (60, 57, 58, 61), (61, 58, 59, 62), (52, 61, 62, 53), (51, 60, 61, 52), (9, 64, 65, 17), (1, 63, 64, 9), (64, 67, 68, 65), (63, 66, 67, 64), (15, 70, 71, 23), (7, 69, 70, 15), (73, 126, 129, 132, 123, 72, 120, 117, 76, 114, 111, 75, 108, 99, 77, 96, 102, 78, 105, 74, 141, 79, 138, 135), (97, 85, 93, 98), (114, 76, 84, 115), (138, 79, 87, 139), (96, 77, 85, 97), (120, 72, 80, 121), (105, 78, 86, 106), (126, 73, 81, 127), (141, 74, 82, 142), (108, 75, 83, 109), (89, 137, 140, 95, 143, 90, 107, 94, 104, 98, 93, 101, 110, 91, 113, 116, 92, 119, 122, 88, 125, 134, 131, 128), (121, 80, 88, 122), (106, 86, 94, 107), (127, 81, 89, 128), (142, 82, 90, 143), (109, 83, 91, 110), (115, 84, 92, 116), (139, 87, 95, 140), (102, 96, 97, 103), (103, 97, 98, 104), (85, 100, 101, 93), (77, 99, 100, 85), (86, 103, 104, 94), (78, 102, 103, 86), (82, 106, 107, 90), (74, 105, 106, 82), (100, 109, 110, 101), (99, 108, 109, 100), (83, 112, 113, 91), (75, 111, 112, 83), (112, 115, 116, 113), (111, 114, 115, 112), (84, 118, 119, 92), (76, 117, 118, 84), (118, 121, 122, 119), (117, 120, 121, 118), (80, 124, 125, 88), (72, 123, 124, 80), (130, 127, 128, 131), (129, 126, 127, 130), (132, 129, 130, 133), (133, 130, 131, 134), (124, 133, 134, 125), (123, 132, 133, 124), (81, 136, 137, 89), (73, 135, 136, 81), (136, 139, 140, 137), (135, 138, 139, 136), (87, 142, 143, 95), (79, 141, 142, 87)])
me_circle_002.polygons.foreach_set('use_smooth', [True] * 100)
_uv = me_circle_002.uv_layers.new(name='UVMap')
_uv.uv.foreach_set('vector', [0.0, 0.0, 0.0, 0.0, 0.0, 0.0, 0.0, 0.0, 0.0, 0.0, 0.0, 0.0, 0.0, 0.0, 0.0, 0.0, 0.0, 0.0, 0.0, 0.0, 0.0, 0.0, 0.0, 0.0, 0.0, 0.0, 0.0, 0.0, 0.0, 0.0, 0.0, 0.0, 0.0, 0.0, 0.0, 0.0, 0.0, 0.0, 0.0, 0.0, 0.0, 0.0, 0.0, 0.0, 0.0, 0.0, 0.0, 0.0, 0.0, 0.0, 0.0, 0.0, 0.0, 0.0, 0.0, 0.0, 0.0, 0.0, 0.0, 0.0, 0.0, 0.0, 0.0, 0.0, 0.0, 0.0, 0.0, 0.0, 0.0, 0.0, 0.0, 0.0, 0.0, 0.0, 0.0, 0.0, 0.0, 0.0, 0.0, 0.0, 0.0, 0.0, 0.0, 0.0, 0.0, 0.0, 0.0, 0.0, 0.0, 0.0, 0.0, 0.0, 0.0, 0.0, 0.0, 0.0, 0.0, 0.0, 0.0, 0.0, 0.0, 0.0, 0.0, 0.0, 0.0, 0.0, 0.0, 0.0, 0.0, 0.0, 0.0, 0.0, 0.0, 0.0, 0.0, 0.0, 0.0, 0.0, 0.0, 0.0, 0.0, 0.0, 0.0, 0.0, 0.0, 0.0, 0.0, 0.0, 0.0, 0.0, 0.0, 0.0, 0.0, 0.0, 0.0, 0.0, 0.0, 0.0, 0.0, 0.0, 0.0, 0.0, 0.0, 0.0, 0.0, 0.0, 0.0, 0.0, 0.0, 0.0, 0.0, 0.0, 0.0, 0.0, 0.0, 0.0, 0.0, 0.0, 0.0, 0.0, 0.0, 0.0, 0.0, 0.0, 0.0, 0.0, 0.0, 0.0, 0.0, 0.0, 0.0, 0.0, 0.0, 0.0, 0.0, 0.0, 0.0, 0.0, 0.0, 0.0, 0.0, 0.0, 0.0, 0.0, 0.0, 0.0, 0.0, 0.0, 0.0, 0.0, 0.0, 0.0, 0.0, 0.0, 0.0, 0.0, 0.0, 0.0, 0.0, 0.0, 0.0, 0.0, 0.0, 0.0, 0.0, 0.0, 0.0, 0.0, 0.0, 0.0, 0.0, 0.0, 0.0, 0.0, 0.0, 0.0, 0.0, 0.0, 0.0, 0.0, 0.0, 0.0, 0.0, 0.0, 0.0, 0.0, 0.0, 0.0, 0.0, 0.0, 0.0, 0.0, 0.0, 0.0, 0.0, 0.0, 0.0, 0.0, 0.0, 0.0, 0.0, 0.0, 0.0, 0.0, 0.0, 0.0, 0.0, 0.0, 0.0, 0.0, 0.0, 0.0, 0.0, 0.0, 0.0, 0.0, 0.0, 0.0, 0.0, 0.0, 0.0, 0.0, 0.0, 0.0, 0.0, 0.0, 0.0, 0.0, 0.0, 0.0, 0.0, 0.0, 0.0, 0.0, 0.0, 0.0, 0.0, 0.0, 0.0, 0.0, 0.0, 0.0, 0.0, 0.0, 0.0, 0.0, 0.0, 0.0, 0.0, 0.0, 0.0, 0.0, 0.0, 0.0, 0.0, 0.0, 0.0, 0.0, 0.0, 0.0, 0.0, 0.0, 0.0, 0.0, 0.0, 0.0, 0.0, 0.0, 0.0, 0.0, 0.0, 0.0, 0.0, 0.0, 0.0, 0.0, 0.0, 0.0, 0.0, 0.0, 0.0, 0.0, 0.0, 0.0, 0.0, 0.0, 0.0, 0.0, 0.0, 0.0, 0.0, 0.0, 0.0, 0.0, 0.0, 0.0, 0.0, 0.0, 0.0, 0.0, 0.0, 0.0, 0.0, 0.0, 0.0, 0.0, 0.0, 0.0, 0.0, 0.0, 0.0, 0.0, 0.0, 0.0, 0.0, 0.0, 0.0, 0.0, 0.0, 0.0, 0.0, 0.0, 0.0, 0.0, 0.0, 0.0, 0.0, 0.0, 0.0, 0.0, 0.0, 0.0, 0.0, 0.0, 0.0, 0.0, 0.0, 0.0, 0.0, 0.0, 0.0, 0.0, 0.0, 0.0, 0.0, 0.0, 0.0, 0.0, 0.0, 0.0, 0.0, 0.0, 0.0, 0.0, 0.0, 0.0, 0.0, 0.0, 0.0, 0.0, 0.0, 0.0, 0.0, 0.0, 0.0, 0.0, 0.0, 0.0, 0.0, 0.0, 0.0, 0.0, 0.0, 0.0, 0.0, 0.0, 0.0, 0.0, 0.0, 0.0, 0.0, 0.0, 0.0, 0.0, 0.0, 0.0, 0.0, 0.0, 0.0, 0.0, 0.0, 0.0, 0.0, 0.0, 0.0, 0.0, 0.0, 0.0, 0.0, 0.0, 0.0, 0.0, 0.0, 0.0, 0.0, 0.0, 0.0, 0.0, 0.0, 0.0, 0.0, 0.0, 0.0, 0.0, 0.0, 0.0, 0.0, 0.0, 0.0, 0.0, 0.0, 0.0, 0.0, 0.0, 0.0, 0.0, 0.0, 0.0, 0.0, 0.0, 0.0, 0.0, 0.0, 0.0, 0.0, 0.0, 0.0, 0.0, 0.0, 0.0, 0.0, 0.0, 0.0, 0.0, 0.0, 0.0, 0.0, 0.0, 0.0, 0.0, 0.0, 0.0, 0.0, 0.0, 0.0, 0.0, 0.0, 0.0, 0.0, 0.0, 0.0, 0.0, 0.0, 0.0, 0.0, 0.0, 0.0, 0.0, 0.0, 0.0, 0.0, 0.0, 0.0, 0.0, 0.0, 0.0, 0.0, 0.0, 0.0, 0.0, 0.0, 0.0, 0.0, 0.0, 0.0, 0.0, 0.0, 0.0, 0.0, 0.0, 0.0, 0.0, 0.0, 0.0, 0.0, 0.0, 0.0, 0.0, 0.0, 0.0, 0.0, 0.0, 0.0, 0.0, 0.0, 0.0, 0.0, 0.0, 0.0, 0.0, 0.0, 0.0, 0.0, 0.0, 0.0, 0.0, 0.0, 0.0, 0.0, 0.0, 0.0, 0.0, 0.0, 0.0, 0.0, 0.0, 0.0, 0.0, 0.0, 0.0, 0.0, 0.0, 0.0, 0.0, 0.0, 0.0, 0.0, 0.0, 0.0, 0.0, 0.0, 0.0, 0.0, 0.0, 0.0, 0.0, 0.0, 0.0, 0.0, 0.0, 0.0, 0.0, 0.0, 0.0, 0.0, 0.0, 0.0, 0.0, 0.0, 0.0, 0.0, 0.0, 0.0, 0.0, 0.0, 0.0, 0.0, 0.0, 0.0, 0.0, 0.0, 0.0, 0.0, 0.0, 0.0, 0.0, 0.0, 0.0, 0.0, 0.0, 0.0, 0.0, 0.0, 0.0, 0.0, 0.0, 0.0, 0.0, 0.0, 0.0, 0.0, 0.0, 0.0, 0.0, 0.0, 0.0, 0.0, 0.0, 0.0, 0.0, 0.0, 0.0, 0.0, 0.0, 0.0, 0.0, 0.0, 0.0, 0.0, 0.0, 0.0, 0.0, 0.0, 0.0, 0.0, 0.0, 0.0, 0.0, 0.0, 0.0, 0.0, 0.0, 0.0, 0.0, 0.0, 0.0, 0.0, 0.0, 0.0, 0.0, 0.0, 0.0, 0.0, 0.0, 0.0, 0.0, 0.0, 0.0, 0.0, 0.0, 0.0, 0.0, 0.0, 0.0, 0.0, 0.0, 0.0, 0.0, 0.0, 0.0, 0.0, 0.0, 0.0, 0.0, 0.0, 0.0, 0.0, 0.0, 0.0, 0.0, 0.0, 0.0, 0.0, 0.0, 0.0, 0.0, 0.0, 0.0, 0.0, 0.0, 0.0, 0.0, 0.0, 0.0, 0.0, 0.0, 0.0, 0.0, 0.0, 0.0, 0.0, 0.0, 0.0, 0.0, 0.0, 0.0, 0.0, 0.0, 0.0, 0.0, 0.0, 0.0, 0.0, 0.0, 0.0, 0.0, 0.0, 0.0, 0.0, 0.0, 0.0, 0.0, 0.0, 0.0, 0.0, 0.0, 0.0, 0.0, 0.0, 0.0, 0.0, 0.0, 0.0, 0.0, 0.0, 0.0, 0.0, 0.0, 0.0, 0.0, 0.0, 0.0, 0.0, 0.0, 0.0, 0.0, 0.0, 0.0, 0.0, 0.0, 0.0, 0.0, 0.0, 0.0, 0.0, 0.0, 0.0, 0.0, 0.0, 0.0, 0.0, 0.0, 0.0, 0.0, 0.0, 0.0, 0.0, 0.0, 0.0, 0.0, 0.0, 0.0, 0.0, 0.0, 0.0, 0.0, 0.0, 0.0, 0.0, 0.0, 0.0, 0.0, 0.0, 0.0, 0.0, 0.0, 0.0, 0.0, 0.0, 0.0, 0.0, 0.0, 0.0, 0.0, 0.0, 0.0, 0.0, 0.0, 0.0, 0.0, 0.0, 0.0, 0.0, 0.0, 0.0, 0.0, 0.0, 0.0, 0.0, 0.0, 0.0, 0.0, 0.0, 0.0, 0.0, 0.0, 0.0, 0.0, 0.0, 0.0, 0.0, 0.0, 0.0, 0.0, 0.0, 0.0, 0.0, 0.0, 0.0, 0.0, 0.0, 0.0, 0.0, 0.0, 0.0, 0.0, 0.0, 0.0, 0.0, 0.0, 0.0, 0.0, 0.0, 0.0, 0.0, 0.0, 0.0, 0.0, 0.0, 0.0, 0.0, 0.0, 0.0, 0.0, 0.0, 0.0, 0.0, 0.0, 0.0, 0.0, 0.0, 0.0, 0.0, 0.0, 0.0, 0.0, 0.0, 0.0, 0.0, 0.0, 0.0, 0.0, 0.0, 0.0, 0.0, 0.0, 0.0, 0.0, 0.0, 0.0, 0.0, 0.0, 0.0, 0.0, 0.0, 0.0, 0.0, 0.0, 0.0, 0.0, 0.0, 0.0, 0.0, 0.0, 0.0, 0.0, 0.0, 0.0, 0.0, 0.0, 0.0, 0.0, 0.0, 0.0, 0.0, 0.0, 0.0, 0.0, 0.0, 0.0, 0.0, 0.0, 0.0, 0.0, 0.0, 0.0, 0.0, 0.0, 0.0, 0.0, 0.0, 0.0, 0.0, 0.0, 0.0, 0.0, 0.0, 0.0, 0.0, 0.0, 0.0, 0.0, 0.0, 0.0, 0.0, 0.0, 0.0, 0.0, 0.0, 0.0])
me_circle_002.materials.append(mat_wings)
me_circle_002.update()
me_cylinder = bpy.data.meshes.new('Cylinder')
me_cylinder.from_pydata([(0.2195, 0.4733, 0.1362), (0.2195, 0.4733, 0.6282), (0.2395, 0.4809, 0.1362), (0.2395, 0.4809, 0.6282), (0.259, 0.4722, 0.1362), (0.259, 0.4722, 0.6282), (0.2667, 0.4523, 0.1362), (0.2667, 0.4523, 0.6282), (0.258, 0.4327, 0.1362), (0.258, 0.4327, 0.6282), (0.238, 0.425, 0.1362), (0.238, 0.425, 0.6282), (0.2185, 0.4337, 0.1362), (0.2185, 0.4337, 0.6282), (0.2108, 0.4537, 0.1362), (0.2108, 0.4537, 0.6282), (0.2918, 0.529, 0.6893), (0.3113, 0.5316, 0.6865), (0.3288, 0.5194, 0.6859), (0.3339, 0.4994, 0.6878), (0.3238, 0.4834, 0.6911), (0.3042, 0.4808, 0.6939), (0.2868, 0.493, 0.6945), (0.2816, 0.513, 0.6926), (0.3967, 0.6052, 0.7139), (0.4089, 0.5954, 0.709), (0.4214, 0.5781, 0.709), (0.427, 0.5633, 0.7138), (0.4223, 0.5598, 0.7207), (0.4102, 0.5695, 0.7256), (0.3976, 0.5869, 0.7256), (0.392, 0.6016, 0.7208), (0.4957, 0.7136, 0.7223), (0.5106, 0.6898, 0.7142), (0.5296, 0.6583, 0.7152), (0.5417, 0.6374, 0.7245), (0.5397, 0.6394, 0.7368), (0.5249, 0.6631, 0.7448), (0.5058, 0.6947, 0.7439), (0.4938, 0.7156, 0.7346), (0.5365, 0.7767, 0.7172), (0.5626, 0.7348, 0.703), (0.5962, 0.6792, 0.7046), (0.6175, 0.6423, 0.721), (0.614, 0.6458, 0.7427), (0.5878, 0.6877, 0.7568), (0.5542, 0.7433, 0.7552), (0.533, 0.7802, 0.7388), (0.5661, 0.8385, 0.7112), (0.6052, 0.776, 0.69), (0.6554, 0.6928, 0.6924), (0.6872, 0.6377, 0.717), (0.682, 0.643, 0.7493), (0.6428, 0.7055, 0.7705), (0.5927, 0.7887, 0.7681), (0.5609, 0.8438, 0.7435), (0.6456, 0.8415, 0.7181), (0.6714, 0.8002, 0.7041), (0.7045, 0.7453, 0.7057), (0.7255, 0.7089, 0.7219), (0.7221, 0.7124, 0.7433), (0.6963, 0.7537, 0.7572), (0.6631, 0.8086, 0.7556), (0.6422, 0.8449, 0.7394), (0.6944, 0.8195, 0.7248), (0.707, 0.7993, 0.718), (0.7233, 0.7724, 0.7188), (0.7335, 0.7546, 0.7267), (0.7318, 0.7563, 0.7372), (0.7192, 0.7765, 0.744), (0.703, 0.8034, 0.7432), (0.6927, 0.8212, 0.7353), (-0.2509, 0.4332, 0.1362), (-0.2509, 0.4332, 0.6282), (-0.2591, 0.4529, 0.1362), (-0.2591, 0.4529, 0.6282), (-0.251, 0.4727, 0.1362), (-0.251, 0.4727, 0.6282), (-0.2312, 0.481, 0.1362), (-0.2312, 0.481, 0.6282), (-0.2115, 0.4728, 0.1362), (-0.2115, 0.4728, 0.6282), (-0.2032, 0.4531, 0.1362), (-0.2032, 0.4531, 0.6282), (-0.2114, 0.4333, 0.1362), (-0.2114, 0.4333, 0.6282), (-0.2311, 0.425, 0.1362), (-0.2311, 0.425, 0.6282), (-0.3086, 0.5038, 0.6893), (-0.3118, 0.5233, 0.6865), (-0.3001, 0.5411, 0.6859), (-0.2803, 0.5468, 0.6878), (-0.264, 0.5371, 0.6911), (-0.2608, 0.5176, 0.6939), (-0.2725, 0.4998, 0.6945), (-0.2923, 0.4941, 0.6926), (-0.3878, 0.6065, 0.7139), (-0.3784, 0.619, 0.709), (-0.3614, 0.632, 0.709), (-0.3468, 0.638, 0.7138), (-0.3431, 0.6335, 0.7207), (-0.3525, 0.621, 0.7256), (-0.3695, 0.608, 0.7256), (-0.3841, 0.602, 0.7208), (-0.4989, 0.7025, 0.7223), (-0.4756, 0.718, 0.7142), (-0.4446, 0.7379, 0.7152), (-0.4241, 0.7506, 0.7245), (-0.426, 0.7485, 0.7368), (-0.4493, 0.733, 0.7448), (-0.4803, 0.7131, 0.7439), (-0.5009, 0.7004, 0.7346), (-0.5632, 0.7414, 0.7172), (-0.5221, 0.7687, 0.703), (-0.4674, 0.8039, 0.7046), (-0.4312, 0.8262, 0.721), (-0.4346, 0.8226, 0.7427), (-0.4757, 0.7952, 0.7568), (-0.5303, 0.7601, 0.7552), (-0.5666, 0.7378, 0.7388), (-0.6258, 0.7692, 0.7112), (-0.5644, 0.8101, 0.69), (-0.4827, 0.8626, 0.6924), (-0.4286, 0.896, 0.717), (-0.4337, 0.8906, 0.7493), (-0.4951, 0.8497, 0.7705), (-0.5768, 0.7972, 0.7681), (-0.631, 0.7639, 0.7435), (-0.631, 0.8486, 0.7181), (-0.5905, 0.8756, 0.7041), (-0.5366, 0.9103, 0.7057), (-0.5008, 0.9323, 0.7219), (-0.5042, 0.9288, 0.7433), (-0.5447, 0.9018, 0.7572), (-0.5987, 0.8671, 0.7556), (-0.6344, 0.8451, 0.7394), (-0.6105, 0.898, 0.7248), (-0.5906, 0.9112, 0.718), (-0.5642, 0.9282, 0.7188), (-0.5467, 0.939, 0.7267), (-0.5484, 0.9373, 0.7372), (-0.5682, 0.924, 0.744), (-0.5946, 0.9071, 0.7432), (-0.6122, 0.8963, 0.7353)], [], [(0, 1, 3, 2), (2, 3, 5, 4), (4, 5, 7, 6), (6, 7, 9, 8), (8, 9, 11, 10), (10, 11, 13, 12), (7, 5, 18, 19), (12, 13, 15, 14), (14, 15, 1, 0), (0, 2, 4, 6, 8, 10, 12, 14), (23, 22, 30, 31), (13, 11, 21, 22), (9, 7, 19, 20), (15, 13, 22, 23), (5, 3, 17, 18), (11, 9, 20, 21), (1, 15, 23, 16), (3, 1, 16, 17), (28, 27, 35, 36), (21, 20, 28, 29), (19, 18, 26, 27), (17, 16, 24, 25), (16, 23, 31, 24), (22, 21, 29, 30), (20, 19, 27, 28), (18, 17, 25, 26), (32, 39, 47, 40), (26, 25, 33, 34), (31, 30, 38, 39), (29, 28, 36, 37), (27, 26, 34, 35), (25, 24, 32, 33), (24, 31, 39, 32), (30, 29, 37, 38), (45, 44, 52, 53), (38, 37, 45, 46), (36, 35, 43, 44), (34, 33, 41, 42), (39, 38, 46, 47), (37, 36, 44, 45), (35, 34, 42, 43), (33, 32, 40, 41), (55, 54, 62, 63), (43, 42, 50, 51), (41, 40, 48, 49), (40, 47, 55, 48), (46, 45, 53, 54), (44, 43, 51, 52), (42, 41, 49, 50), (47, 46, 54, 55), (62, 61, 69, 70), (53, 52, 60, 61), (51, 50, 58, 59), (49, 48, 56, 57), (48, 55, 63, 56), (54, 53, 61, 62), (52, 51, 59, 60), (50, 49, 57, 58), (65, 64, 71, 70, 69, 68, 67, 66), (60, 59, 67, 68), (58, 57, 65, 66), (63, 62, 70, 71), (61, 60, 68, 69), (59, 58, 66, 67), (57, 56, 64, 65), (56, 63, 71, 64), (72, 73, 75, 74), (74, 75, 77, 76), (76, 77, 79, 78), (78, 79, 81, 80), (80, 81, 83, 82), (82, 83, 85, 84), (79, 77, 90, 91), (84, 85, 87, 86), (86, 87, 73, 72), (72, 74, 76, 78, 80, 82, 84, 86), (95, 94, 102, 103), (85, 83, 93, 94), (81, 79, 91, 92), (87, 85, 94, 95), (77, 75, 89, 90), (83, 81, 92, 93), (73, 87, 95, 88), (75, 73, 88, 89), (100, 99, 107, 108), (93, 92, 100, 101), (91, 90, 98, 99), (89, 88, 96, 97), (88, 95, 103, 96), (94, 93, 101, 102), (92, 91, 99, 100), (90, 89, 97, 98), (104, 111, 119, 112), (98, 97, 105, 106), (103, 102, 110, 111), (101, 100, 108, 109), (99, 98, 106, 107), (97, 96, 104, 105), (96, 103, 111, 104), (102, 101, 109, 110), (117, 116, 124, 125), (110, 109, 117, 118), (108, 107, 115, 116), (106, 105, 113, 114), (111, 110, 118, 119), (109, 108, 116, 117), (107, 106, 114, 115), (105, 104, 112, 113), (127, 126, 134, 135), (115, 114, 122, 123), (113, 112, 120, 121), (112, 119, 127, 120), (118, 117, 125, 126), (116, 115, 123, 124), (114, 113, 121, 122), (119, 118, 126, 127), (134, 133, 141, 142), (125, 124, 132, 133), (123, 122, 130, 131), (121, 120, 128, 129), (120, 127, 135, 128), (126, 125, 133, 134), (124, 123, 131, 132), (122, 121, 129, 130), (137, 136, 143, 142, 141, 140, 139, 138), (132, 131, 139, 140), (130, 129, 137, 138), (135, 134, 142, 143), (133, 132, 140, 141), (131, 130, 138, 139), (129, 128, 136, 137), (128, 135, 143, 136)])
me_cylinder.polygons.foreach_set('use_smooth', [True] * 132)
_uv = me_cylinder.uv_layers.new(name='UVMap')
_uv.uv.foreach_set('vector', [1.0, 0.5, 1.0, 1.0, 0.875, 1.0, 0.875, 0.5, 0.875, 0.5, 0.875, 1.0, 0.75, 1.0, 0.75, 0.5, 0.75, 0.5, 0.75, 1.0, 0.625, 1.0, 0.625, 0.5, 0.625, 0.5, 0.625, 1.0, 0.5, 1.0, 0.5, 0.5, 0.5, 0.5, 0.5, 1.0, 0.375, 1.0, 0.375, 0.5, 0.375, 0.5, 0.375, 1.0, 0.25, 1.0, 0.25, 0.5, 0.625, 1.0, 0.75, 1.0, 0.75, 1.0, 0.625, 1.0, 0.25, 0.5, 0.25, 1.0, 0.125, 1.0, 0.125, 0.5, 0.125, 0.5, 0.125, 1.0, 0.0, 1.0, 0.0, 0.5, 0.75, 0.49, 0.9197, 0.4197, 0.99, 0.25, 0.9197, 0.08029, 0.75, 0.01, 0.5803, 0.08029, 0.51, 0.25, 0.5803, 0.4197, 0.125, 1.0, 0.25, 1.0, 0.25, 1.0, 0.125, 1.0, 0.25, 1.0, 0.375, 1.0, 0.375, 1.0, 0.25, 1.0, 0.5, 1.0, 0.625, 1.0, 0.625, 1.0, 0.5, 1.0, 0.125, 1.0, 0.25, 1.0, 0.25, 1.0, 0.125, 1.0, 0.75, 1.0, 0.875, 1.0, 0.875, 1.0, 0.75, 1.0, 0.375, 1.0, 0.5, 1.0, 0.5, 1.0, 0.375, 1.0, 0.0, 1.0, 0.125, 1.0, 0.125, 1.0, 0.0, 1.0, 0.875, 1.0, 1.0, 1.0, 1.0, 1.0, 0.875, 1.0, 0.5, 1.0, 0.625, 1.0, 0.625, 1.0, 0.5, 1.0, 0.375, 1.0, 0.5, 1.0, 0.5, 1.0, 0.375, 1.0, 0.625, 1.0, 0.75, 1.0, 0.75, 1.0, 0.625, 1.0, 0.875, 1.0, 1.0, 1.0, 1.0, 1.0, 0.875, 1.0, 0.0, 1.0, 0.125, 1.0, 0.125, 1.0, 0.0, 1.0, 0.25, 1.0, 0.375, 1.0, 0.375, 1.0, 0.25, 1.0, 0.5, 1.0, 0.625, 1.0, 0.625, 1.0, 0.5, 1.0, 0.75, 1.0, 0.875, 1.0, 0.875, 1.0, 0.75, 1.0, 0.0, 1.0, 0.125, 1.0, 0.125, 1.0, 0.0, 1.0, 0.75, 1.0, 0.875, 1.0, 0.875, 1.0, 0.75, 1.0, 0.125, 1.0, 0.25, 1.0, 0.25, 1.0, 0.125, 1.0, 0.375, 1.0, 0.5, 1.0, 0.5, 1.0, 0.375, 1.0, 0.625, 1.0, 0.75, 1.0, 0.75, 1.0, 0.625, 1.0, 0.875, 1.0, 1.0, 1.0, 1.0, 1.0, 0.875, 1.0, 0.0, 1.0, 0.125, 1.0, 0.125, 1.0, 0.0, 1.0, 0.25, 1.0, 0.375, 1.0, 0.375, 1.0, 0.25, 1.0, 0.375, 1.0, 0.5, 1.0, 0.5, 1.0, 0.375, 1.0, 0.25, 1.0, 0.375, 1.0, 0.375, 1.0, 0.25, 1.0, 0.5, 1.0, 0.625, 1.0, 0.625, 1.0, 0.5, 1.0, 0.75, 1.0, 0.875, 1.0, 0.875, 1.0, 0.75, 1.0, 0.125, 1.0, 0.25, 1.0, 0.25, 1.0, 0.125, 1.0, 0.375, 1.0, 0.5, 1.0, 0.5, 1.0, 0.375, 1.0, 0.625, 1.0, 0.75, 1.0, 0.75, 1.0, 0.625, 1.0, 0.875, 1.0, 1.0, 1.0, 1.0, 1.0, 0.875, 1.0, 0.125, 1.0, 0.25, 1.0, 0.25, 1.0, 0.125, 1.0, 0.625, 1.0, 0.75, 1.0, 0.75, 1.0, 0.625, 1.0, 0.875, 1.0, 1.0, 1.0, 1.0, 1.0, 0.875, 1.0, 0.0, 1.0, 0.125, 1.0, 0.125, 1.0, 0.0, 1.0, 0.25, 1.0, 0.375, 1.0, 0.375, 1.0, 0.25, 1.0, 0.5, 1.0, 0.625, 1.0, 0.625, 1.0, 0.5, 1.0, 0.75, 1.0, 0.875, 1.0, 0.875, 1.0, 0.75, 1.0, 0.125, 1.0, 0.25, 1.0, 0.25, 1.0, 0.125, 1.0, 0.25, 1.0, 0.375, 1.0, 0.375, 1.0, 0.25, 1.0, 0.375, 1.0, 0.5, 1.0, 0.5, 1.0, 0.375, 1.0, 0.625, 1.0, 0.75, 1.0, 0.75, 1.0, 0.625, 1.0, 0.875, 1.0, 1.0, 1.0, 1.0, 1.0, 0.875, 1.0, 0.0, 1.0, 0.125, 1.0, 0.125, 1.0, 0.0, 1.0, 0.25, 1.0, 0.375, 1.0, 0.375, 1.0, 0.25, 1.0, 0.5, 1.0, 0.625, 1.0, 0.625, 1.0, 0.5, 1.0, 0.75, 1.0, 0.875, 1.0, 0.875, 1.0, 0.75, 1.0, 0.875, 1.0, 1.0, 1.0, 0.125, 1.0, 0.25, 1.0, 0.375, 1.0, 0.5, 1.0, 0.625, 1.0, 0.75, 1.0, 0.5, 1.0, 0.625, 1.0, 0.625, 1.0, 0.5, 1.0, 0.75, 1.0, 0.875, 1.0, 0.875, 1.0, 0.75, 1.0, 0.125, 1.0, 0.25, 1.0, 0.25, 1.0, 0.125, 1.0, 0.375, 1.0, 0.5, 1.0, 0.5, 1.0, 0.375, 1.0, 0.625, 1.0, 0.75, 1.0, 0.75, 1.0, 0.625, 1.0, 0.875, 1.0, 1.0, 1.0, 1.0, 1.0, 0.875, 1.0, 0.0, 1.0, 0.125, 1.0, 0.125, 1.0, 0.0, 1.0, 1.0, 0.5, 1.0, 1.0, 0.875, 1.0, 0.875, 0.5, 0.875, 0.5, 0.875, 1.0, 0.75, 1.0, 0.75, 0.5, 0.75, 0.5, 0.75, 1.0, 0.625, 1.0, 0.625, 0.5, 0.625, 0.5, 0.625, 1.0, 0.5, 1.0, 0.5, 0.5, 0.5, 0.5, 0.5, 1.0, 0.375, 1.0, 0.375, 0.5, 0.375, 0.5, 0.375, 1.0, 0.25, 1.0, 0.25, 0.5, 0.625, 1.0, 0.75, 1.0, 0.75, 1.0, 0.625, 1.0, 0.25, 0.5, 0.25, 1.0, 0.125, 1.0, 0.125, 0.5, 0.125, 0.5, 0.125, 1.0, 0.0, 1.0, 0.0, 0.5, 0.75, 0.49, 0.9197, 0.4197, 0.99, 0.25, 0.9197, 0.08029, 0.75, 0.01, 0.5803, 0.08029, 0.51, 0.25, 0.5803, 0.4197, 0.125, 1.0, 0.25, 1.0, 0.25, 1.0, 0.125, 1.0, 0.25, 1.0, 0.375, 1.0, 0.375, 1.0, 0.25, 1.0, 0.5, 1.0, 0.625, 1.0, 0.625, 1.0, 0.5, 1.0, 0.125, 1.0, 0.25, 1.0, 0.25, 1.0, 0.125, 1.0, 0.75, 1.0, 0.875, 1.0, 0.875, 1.0, 0.75, 1.0, 0.375, 1.0, 0.5, 1.0, 0.5, 1.0, 0.375, 1.0, 0.0, 1.0, 0.125, 1.0, 0.125, 1.0, 0.0, 1.0, 0.875, 1.0, 1.0, 1.0, 1.0, 1.0, 0.875, 1.0, 0.5, 1.0, 0.625, 1.0, 0.625, 1.0, 0.5, 1.0, 0.375, 1.0, 0.5, 1.0, 0.5, 1.0, 0.375, 1.0, 0.625, 1.0, 0.75, 1.0, 0.75, 1.0, 0.625, 1.0, 0.875, 1.0, 1.0, 1.0, 1.0, 1.0, 0.875, 1.0, 0.0, 1.0, 0.125, 1.0, 0.125, 1.0, 0.0, 1.0, 0.25, 1.0, 0.375, 1.0, 0.375, 1.0, 0.25, 1.0, 0.5, 1.0, 0.625, 1.0, 0.625, 1.0, 0.5, 1.0, 0.75, 1.0, 0.875, 1.0, 0.875, 1.0, 0.75, 1.0, 0.0, 1.0, 0.125, 1.0, 0.125, 1.0, 0.0, 1.0, 0.75, 1.0, 0.875, 1.0, 0.875, 1.0, 0.75, 1.0, 0.125, 1.0, 0.25, 1.0, 0.25, 1.0, 0.125, 1.0, 0.375, 1.0, 0.5, 1.0, 0.5, 1.0, 0.375, 1.0, 0.625, 1.0, 0.75, 1.0, 0.75, 1.0, 0.625, 1.0, 0.875, 1.0, 1.0, 1.0, 1.0, 1.0, 0.875, 1.0, 0.0, 1.0, 0.125, 1.0, 0.125, 1.0, 0.0, 1.0, 0.25, 1.0, 0.375, 1.0, 0.375, 1.0, 0.25, 1.0, 0.375, 1.0, 0.5, 1.0, 0.5, 1.0, 0.375, 1.0, 0.25, 1.0, 0.375, 1.0, 0.375, 1.0, 0.25, 1.0, 0.5, 1.0, 0.625, 1.0, 0.625, 1.0, 0.5, 1.0, 0.75, 1.0, 0.875, 1.0, 0.875, 1.0, 0.75, 1.0, 0.125, 1.0, 0.25, 1.0, 0.25, 1.0, 0.125, 1.0, 0.375, 1.0, 0.5, 1.0, 0.5, 1.0, 0.375, 1.0, 0.625, 1.0, 0.75, 1.0, 0.75, 1.0, 0.625, 1.0, 0.875, 1.0, 1.0, 1.0, 1.0, 1.0, 0.875, 1.0, 0.125, 1.0, 0.25, 1.0, 0.25, 1.0, 0.125, 1.0, 0.625, 1.0, 0.75, 1.0, 0.75, 1.0, 0.625, 1.0, 0.875, 1.0, 1.0, 1.0, 1.0, 1.0, 0.875, 1.0, 0.0, 1.0, 0.125, 1.0, 0.125, 1.0, 0.0, 1.0, 0.25, 1.0, 0.375, 1.0, 0.375, 1.0, 0.25, 1.0, 0.5, 1.0, 0.625, 1.0, 0.625, 1.0, 0.5, 1.0, 0.75, 1.0, 0.875, 1.0, 0.875, 1.0, 0.75, 1.0, 0.125, 1.0, 0.25, 1.0, 0.25, 1.0, 0.125, 1.0, 0.25, 1.0, 0.375, 1.0, 0.375, 1.0, 0.25, 1.0, 0.375, 1.0, 0.5, 1.0, 0.5, 1.0, 0.375, 1.0, 0.625, 1.0, 0.75, 1.0, 0.75, 1.0, 0.625, 1.0, 0.875, 1.0, 1.0, 1.0, 1.0, 1.0, 0.875, 1.0, 0.0, 1.0, 0.125, 1.0, 0.125, 1.0, 0.0, 1.0, 0.25, 1.0, 0.375, 1.0, 0.375, 1.0, 0.25, 1.0, 0.5, 1.0, 0.625, 1.0, 0.625, 1.0, 0.5, 1.0, 0.75, 1.0, 0.875, 1.0, 0.875, 1.0, 0.75, 1.0, 0.875, 1.0, 1.0, 1.0, 0.125, 1.0, 0.25, 1.0, 0.375, 1.0, 0.5, 1.0, 0.625, 1.0, 0.75, 1.0, 0.5, 1.0, 0.625, 1.0, 0.625, 1.0, 0.5, 1.0, 0.75, 1.0, 0.875, 1.0, 0.875, 1.0, 0.75, 1.0, 0.125, 1.0, 0.25, 1.0, 0.25, 1.0, 0.125, 1.0, 0.375, 1.0, 0.5, 1.0, 0.5, 1.0, 0.375, 1.0, 0.625, 1.0, 0.75, 1.0, 0.75, 1.0, 0.625, 1.0, 0.875, 1.0, 1.0, 1.0, 1.0, 1.0, 0.875, 1.0, 0.0, 1.0, 0.125, 1.0, 0.125, 1.0, 0.0, 1.0])
me_cylinder.materials.append(mat_black)
me_cylinder.update()

# ---- objects
ob_reference = bpy.data.objects.new('Reference', None)
ob_body = bpy.data.objects.new('Body', me_sphere)
ob_stinger = bpy.data.objects.new('Stinger', me_cone)
ob_eyes = bpy.data.objects.new('Eyes', me_sphere_002)
ob_wings = bpy.data.objects.new('Wings', me_circle_002)
ob_ant = bpy.data.objects.new('Ant', me_cylinder)

# ---- transforms, parenting, visibility, modifiers, constraints
ob_reference.location = (1.03, -0.7751, 0.0)
ob_reference.empty_display_type = 'IMAGE'
ob_reference.empty_display_size = 5.0
ob_body.location = (0.0, 0.0, 0.0)
ob_stinger.location = (0.0, 0.0, 0.0)
ob_eyes.location = (0.0, 0.0, 0.0)
ob_wings.location = (0.0, 0.0, 0.0)
ob_ant.location = (0.0, 0.0, 0.0)

# ---- collection membership
col_collection.objects.link(ob_reference)
col_collection.objects.link(ob_body)
col_collection.objects.link(ob_stinger)
col_collection.objects.link(ob_eyes)
col_collection.objects.link(ob_wings)
col_collection.objects.link(ob_ant)

# ---- scene / render settings (as saved in the file)
scene.frame_start = 1; scene.frame_end = 250; scene.frame_set(1)
scene.render.engine = 'BLENDER_EEVEE_NEXT'
scene.cycles.sampling_pattern = 'TABULATED_SOBOL'
scene.cycles.use_light_tree = False
scene.view_settings.view_transform = 'Filmic'
bpy.context.view_layer.update()

# ---- added for rendering (the .blend has no active camera and no usable light): camera, sun
cam_auto = bpy.data.cameras.new('AutoCamera')
cam_auto.lens = 50.0
cam_auto.sensor_width = 36.0
cam_auto.clip_end = 1000.0
ob_auto_camera = bpy.data.objects.new('AutoCamera', cam_auto)
scene.collection.objects.link(ob_auto_camera)
ob_auto_camera.location = (2.5827, -3.0266, 2.11168)
ob_auto_camera.rotation_euler = (1.09748, -7.21219e-08, 0.694738)
scene.camera = ob_auto_camera
light_auto_sun = bpy.data.lights.new('AutoSun', 'SUN')
light_auto_sun.energy = 3.0
light_auto_sun.angle = 0.0523599
ob_auto_sun = bpy.data.objects.new('AutoSun', light_auto_sun)
scene.collection.objects.link(ob_auto_sun)
ob_auto_sun.rotation_euler = (0.872665, 0.174533, 0.523599)
bpy.context.view_layer.update()
